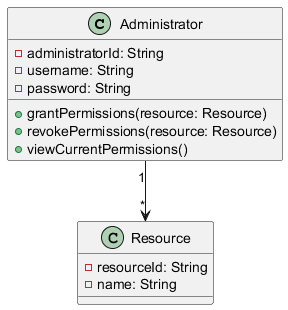

The diagram above was rendered by PlantUML. Its source (embedded in the PNG):
@startuml

   class Administrator {
       - administratorId: String
       - username: String
       - password: String

       + grantPermissions(resource: Resource)
       + revokePermissions(resource: Resource)
       + viewCurrentPermissions()
   }

   class Resource {
       - resourceId: String
       - name: String

   }

   Administrator "1" --> "*" Resource
   @enduml